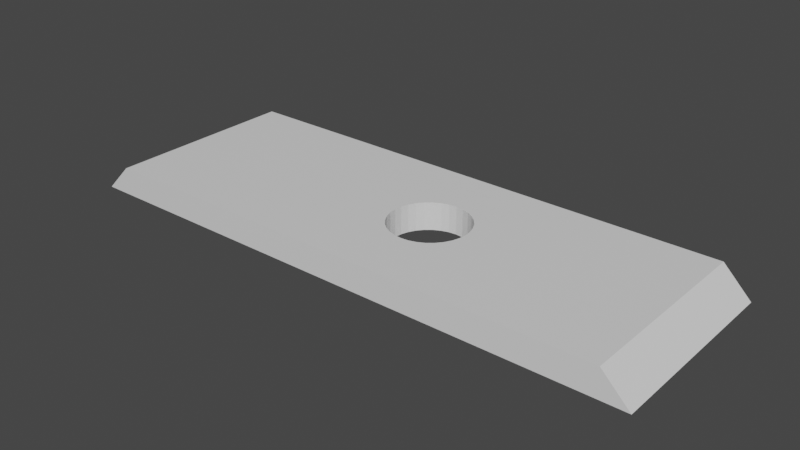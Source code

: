 # Source: plate.blend  (saved by Blender 3.6.13; exported with 4.5.12 LTS)
import bpy
from mathutils import Matrix  # noqa: F401  (used for matrix-valued properties, if any)

bpy.ops.wm.read_factory_settings(use_empty=True)
scene = bpy.context.scene
scene.name = 'Scene'

# ---- collections
col_collection = bpy.data.collections.new('Collection'); scene.collection.children.link(col_collection)

# ---- materials (node trees are filled in below, after node groups)
mat_material = bpy.data.materials.new('Material')
mat_material.alpha_threshold = 0.0
mat_material.use_transparent_shadow = False
mat_material.roughness = 0.5
mat_material.line_color = (0.0, 0.0, 0.0, 1.0)

# ---- material node trees
mat_material.use_nodes = True; mat_material.node_tree.nodes.clear()
_N = mat_material.node_tree.nodes; _L = mat_material.node_tree.links
n0 = _N.new('ShaderNodeOutputMaterial'); n0.name = 'Material Output'; n0.location = (300, 300)
n1 = _N.new('ShaderNodeBsdfPrincipled'); n1.name = 'Principled BSDF'; n1.location = (10, 300)
n1.distribution = 'GGX'
n1.subsurface_method = 'RANDOM_WALK_SKIN'
n1.inputs[3].default_value = 1.45
n1.inputs[27].default_value = (0.0, 0.0, 0.0, 1.0)
n1.inputs[28].default_value = 1.0
_L.new(n1.outputs[0], n0.inputs[0])
n0.is_active_output = True

# ---- world
world_world = bpy.data.worlds.new('World'); scene.world = world_world
world_world.use_nodes = True; world_world.node_tree.nodes.clear()
_N = world_world.node_tree.nodes; _L = world_world.node_tree.links
n0 = _N.new('ShaderNodeOutputWorld'); n0.name = 'World Output'; n0.location = (300, 300)
n1 = _N.new('ShaderNodeBackground'); n1.name = 'Background'; n1.location = (10, 300)
n1.inputs[0].default_value = (0.05088, 0.05088, 0.05088, 1.0)
_L.new(n1.outputs[0], n0.inputs[0])
n0.is_active_output = True
world_world.color = (0.05088, 0.05088, 0.05088)
world_world.use_sun_shadow = False
world_world.sun_shadow_jitter_overblur = 0.0

# ---- meshes
me_cube = bpy.data.meshes.new('Cube')
me_cube.from_pydata([(4.7, 1.75, 0.25), (0.6, 0.7, -0.25), (0.6, 0.7, 0.25), (5.2, 1.75, -0.25), (4.7, -1.75, 0.25), (0.7366, 0.6865, -0.25), (0.7366, 0.6865, 0.25), (5.2, -1.75, -0.25), (-4.7, 1.75, 0.25), (0.8679, 0.6467, -0.25), (-5.2, 1.75, -0.25), (0.8679, 0.6467, 0.25), (-4.7, -1.75, 0.25), (0.9889, 0.582, -0.25), (0.9889, 0.582, 0.25), (-5.2, -1.75, -0.25), (1.095, 0.495, -0.25), (1.095, 0.495, 0.25), (1.182, 0.3889, -0.25), (1.182, 0.3889, 0.25), (1.247, 0.2679, -0.25), (1.247, 0.2679, 0.25), (1.287, 0.1366, -0.25), (1.287, 0.1366, 0.25), (1.3, 0.0, -0.25), (1.3, 0.0, 0.25), (1.287, -0.1366, -0.25), (1.287, -0.1366, 0.25), (1.247, -0.2679, -0.25), (1.247, -0.2679, 0.25), (1.182, -0.3889, -0.25), (1.182, -0.3889, 0.25), (1.095, -0.495, -0.25), (1.095, -0.495, 0.25), (0.9889, -0.582, -0.25), (0.9889, -0.582, 0.25), (0.8679, -0.6467, -0.25), (0.8679, -0.6467, 0.25), (0.7366, -0.6865, -0.25), (0.7366, -0.6865, 0.25), (0.6, -0.7, -0.25), (0.6, -0.7, 0.25), (0.4634, -0.6865, -0.25), (0.4634, -0.6865, 0.25), (0.3321, -0.6467, -0.25), (0.3321, -0.6467, 0.25), (0.2111, -0.582, -0.25), (0.2111, -0.582, 0.25), (0.105, -0.495, -0.25), (0.105, -0.495, 0.25), (0.01797, -0.3889, -0.25), (0.01797, -0.3889, 0.25), (-0.04672, -0.2679, -0.25), (-0.04672, -0.2679, 0.25), (-0.08655, -0.1366, -0.25), (-0.08655, -0.1366, 0.25), (-0.1, 0.0, -0.25), (-0.1, 0.0, 0.25), (-0.08655, 0.1366, -0.25), (-0.08655, 0.1366, 0.25), (-0.04672, 0.2679, -0.25), (-0.04672, 0.2679, 0.25), (0.01797, 0.3889, -0.25), (0.01797, 0.3889, 0.25), (0.105, 0.495, -0.25), (0.105, 0.495, 0.25), (0.2111, 0.582, -0.25), (0.2111, 0.582, 0.25), (0.3321, 0.6467, -0.25), (0.3321, 0.6467, 0.25), (0.4634, 0.6865, -0.25), (0.4634, 0.6865, 0.25)], [], [(4, 0, 21, 23, 25, 27, 29), (19, 21, 0, 8, 12, 4, 29, 31, 33, 35, 37, 39, 41, 43, 45, 47, 49, 51, 53, 55, 57, 59, 61, 63, 65, 67, 69, 71, 2, 6, 11, 14, 17), (7, 4, 12, 15), (15, 12, 8, 10), (28, 7, 15, 10, 3, 20, 18, 16, 13, 9, 5, 1, 70, 68, 66, 64, 62, 60, 58, 56, 54, 52, 50, 48, 46, 44, 42, 40, 38, 36, 34, 32, 30), (22, 20, 3, 7, 28, 26, 24), (3, 0, 4, 7), (10, 8, 0, 3), (2, 1, 5, 6), (6, 5, 9, 11), (11, 9, 13, 14), (14, 13, 16, 17), (16, 18, 19, 17), (21, 19, 18, 20), (23, 21, 20, 22), (25, 23, 22, 24), (27, 25, 24, 26), (29, 27, 26, 28), (31, 29, 28, 30), (33, 31, 30, 32), (35, 33, 32, 34), (37, 35, 34, 36), (39, 37, 36, 38), (41, 39, 38, 40), (43, 41, 40, 42), (45, 43, 42, 44), (47, 45, 44, 46), (49, 47, 46, 48), (49, 48, 50, 51), (51, 50, 52, 53), (53, 52, 54, 55), (55, 54, 56, 57), (58, 59, 57, 56), (59, 58, 60, 61), (61, 60, 62, 63), (63, 62, 64, 65), (65, 64, 66, 67), (67, 66, 68, 69), (69, 68, 70, 71), (70, 1, 2, 71)])
_uv = me_cube.uv_layers.new(name='UVMap')
_uv.uv.foreach_set('vector', [0.625, 0.75, 0.625, 0.5, 0.7168, 0.6059, 0.7158, 0.6152, 0.7154, 0.625, 0.7158, 0.6348, 0.7168, 0.6441, 0.7186, 0.5972, 0.7168, 0.6059, 0.625, 0.5, 0.875, 0.5, 0.875, 0.75, 0.625, 0.75, 0.7168, 0.6441, 0.7186, 0.6528, 0.7209, 0.6604, 0.7237, 0.6666, 0.7269, 0.6712, 0.7304, 0.674, 0.734, 0.675, 0.7377, 0.674, 0.7412, 0.6712, 0.7444, 0.6666, 0.7472, 0.6604, 0.7495, 0.6528, 0.7512, 0.6441, 0.7523, 0.6348, 0.7527, 0.625, 0.7523, 0.6152, 0.7512, 0.6059, 0.7495, 0.5972, 0.7472, 0.5896, 0.7444, 0.5834, 0.7412, 0.5788, 0.7377, 0.576, 0.734, 0.575, 0.7304, 0.576, 0.7269, 0.5788, 0.7237, 0.5834, 0.7209, 0.5896, 0.375, 0.75, 0.625, 0.75, 0.625, 1.0, 0.375, 1.0, 0.375, 0.0, 0.625, 0.0, 0.625, 0.25, 0.375, 0.25, 0.28, 0.6441, 0.375, 0.75, 0.125, 0.75, 0.125, 0.5, 0.375, 0.5, 0.28, 0.6059, 0.2784, 0.5972, 0.2763, 0.5896, 0.2738, 0.5834, 0.2709, 0.5788, 0.2677, 0.576, 0.2644, 0.575, 0.2611, 0.576, 0.258, 0.5788, 0.2551, 0.5834, 0.2525, 0.5896, 0.2504, 0.5972, 0.2489, 0.6059, 0.2479, 0.6152, 0.2476, 0.625, 0.2479, 0.6348, 0.2489, 0.6441, 0.2504, 0.6528, 0.2525, 0.6604, 0.2551, 0.6666, 0.258, 0.6712, 0.2611, 0.674, 0.2644, 0.675, 0.2677, 0.674, 0.2709, 0.6712, 0.2738, 0.6666, 0.2763, 0.6604, 0.2784, 0.6528, 0.2809, 0.6152, 0.28, 0.6059, 0.375, 0.5, 0.375, 0.75, 0.28, 0.6441, 0.2809, 0.6348, 0.2812, 0.625, 0.375, 0.5, 0.625, 0.5, 0.625, 0.75, 0.375, 0.75, 0.375, 0.25, 0.625, 0.25, 0.625, 0.5, 0.375, 0.5, 1.0, 1.0, 1.0, 0.5, 0.9688, 0.5, 0.9688, 1.0, 0.9688, 1.0, 0.9688, 0.5, 0.9375, 0.5, 0.9375, 1.0, 0.9375, 1.0, 0.9375, 0.5, 0.9062, 0.5, 0.9062, 1.0, 0.9062, 1.0, 0.9062, 0.5, 0.875, 0.5, 0.875, 1.0, 0.875, 0.5, 0.8438, 0.5, 0.8438, 1.0, 0.875, 1.0, 0.8125, 1.0, 0.8438, 1.0, 0.8438, 0.5, 0.8125, 0.5, 0.7812, 1.0, 0.8125, 1.0, 0.8125, 0.5, 0.7812, 0.5, 0.75, 1.0, 0.7812, 1.0, 0.7812, 0.5, 0.75, 0.5, 0.7188, 1.0, 0.75, 1.0, 0.75, 0.5, 0.7188, 0.5, 0.6875, 1.0, 0.7188, 1.0, 0.7188, 0.5, 0.6875, 0.5, 0.6562, 1.0, 0.6875, 1.0, 0.6875, 0.5, 0.6562, 0.5, 0.625, 1.0, 0.6562, 1.0, 0.6562, 0.5, 0.625, 0.5, 0.5938, 1.0, 0.625, 1.0, 0.625, 0.5, 0.5938, 0.5, 0.5625, 1.0, 0.5938, 1.0, 0.5938, 0.5, 0.5625, 0.5, 0.5312, 1.0, 0.5625, 1.0, 0.5625, 0.5, 0.5312, 0.5, 0.5, 1.0, 0.5312, 1.0, 0.5312, 0.5, 0.5, 0.5, 0.4688, 1.0, 0.5, 1.0, 0.5, 0.5, 0.4688, 0.5, 0.4375, 1.0, 0.4688, 1.0, 0.4688, 0.5, 0.4375, 0.5, 0.4062, 1.0, 0.4375, 1.0, 0.4375, 0.5, 0.4062, 0.5, 0.375, 1.0, 0.4062, 1.0, 0.4062, 0.5, 0.375, 0.5, 0.375, 1.0, 0.375, 0.5, 0.3438, 0.5, 0.3438, 1.0, 0.3438, 1.0, 0.3438, 0.5, 0.3125, 0.5, 0.3125, 1.0, 0.3125, 1.0, 0.3125, 0.5, 0.2812, 0.5, 0.2812, 1.0, 0.2812, 1.0, 0.2812, 0.5, 0.25, 0.5, 0.25, 1.0, 0.2188, 0.5, 0.2188, 1.0, 0.25, 1.0, 0.25, 0.5, 0.2188, 1.0, 0.2188, 0.5, 0.1875, 0.5, 0.1875, 1.0, 0.1875, 1.0, 0.1875, 0.5, 0.1562, 0.5, 0.1562, 1.0, 0.1562, 1.0, 0.1562, 0.5, 0.125, 0.5, 0.125, 1.0, 0.125, 1.0, 0.125, 0.5, 0.09375, 0.5, 0.09375, 1.0, 0.09375, 1.0, 0.09375, 0.5, 0.0625, 0.5, 0.0625, 1.0, 0.0625, 1.0, 0.0625, 0.5, 0.03125, 0.5, 0.03125, 1.0, 0.03125, 0.5, 0.0, 0.5, 0.0, 1.0, 0.03125, 1.0])
me_cube.materials.append(mat_material)
me_cube.use_mirror_vertex_groups = False
me_cube.update()

# ---- objects
ob_cube = bpy.data.objects.new('Cube', me_cube)

# ---- transforms, parenting, visibility, modifiers, constraints
ob_cube.location = (0.0, 0.0, 0.0)
ob_cube.lock_rotations_4d = False
ob_cube.empty_display_type = 'ARROWS'
ob_cube.lineart.crease_threshold = 0.0

# ---- collection membership
col_collection.objects.link(ob_cube)

# ---- scene / render settings (as saved in the file)
scene.frame_start = 1; scene.frame_end = 250; scene.frame_set(33)
scene.render.engine = 'BLENDER_EEVEE_NEXT'
scene.cycles.sampling_pattern = 'TABULATED_SOBOL'
scene.view_settings.view_transform = 'Filmic'
bpy.context.view_layer.update()

# ---- added for rendering (the .blend has no active camera and no usable light): camera, sun
cam_auto = bpy.data.cameras.new('AutoCamera')
cam_auto.lens = 50.0
cam_auto.sensor_width = 36.0
cam_auto.clip_end = 1000.0
ob_auto_camera = bpy.data.objects.new('AutoCamera', cam_auto)
scene.collection.objects.link(ob_auto_camera)
ob_auto_camera.location = (10.1632, -12.1958, 8.13053)
ob_auto_camera.rotation_euler = (1.09748, -7.21219e-08, 0.694738)
scene.camera = ob_auto_camera
light_auto_sun = bpy.data.lights.new('AutoSun', 'SUN')
light_auto_sun.energy = 3.0
light_auto_sun.angle = 0.0523599
ob_auto_sun = bpy.data.objects.new('AutoSun', light_auto_sun)
scene.collection.objects.link(ob_auto_sun)
ob_auto_sun.rotation_euler = (0.872665, 0.174533, 0.523599)
bpy.context.view_layer.update()
